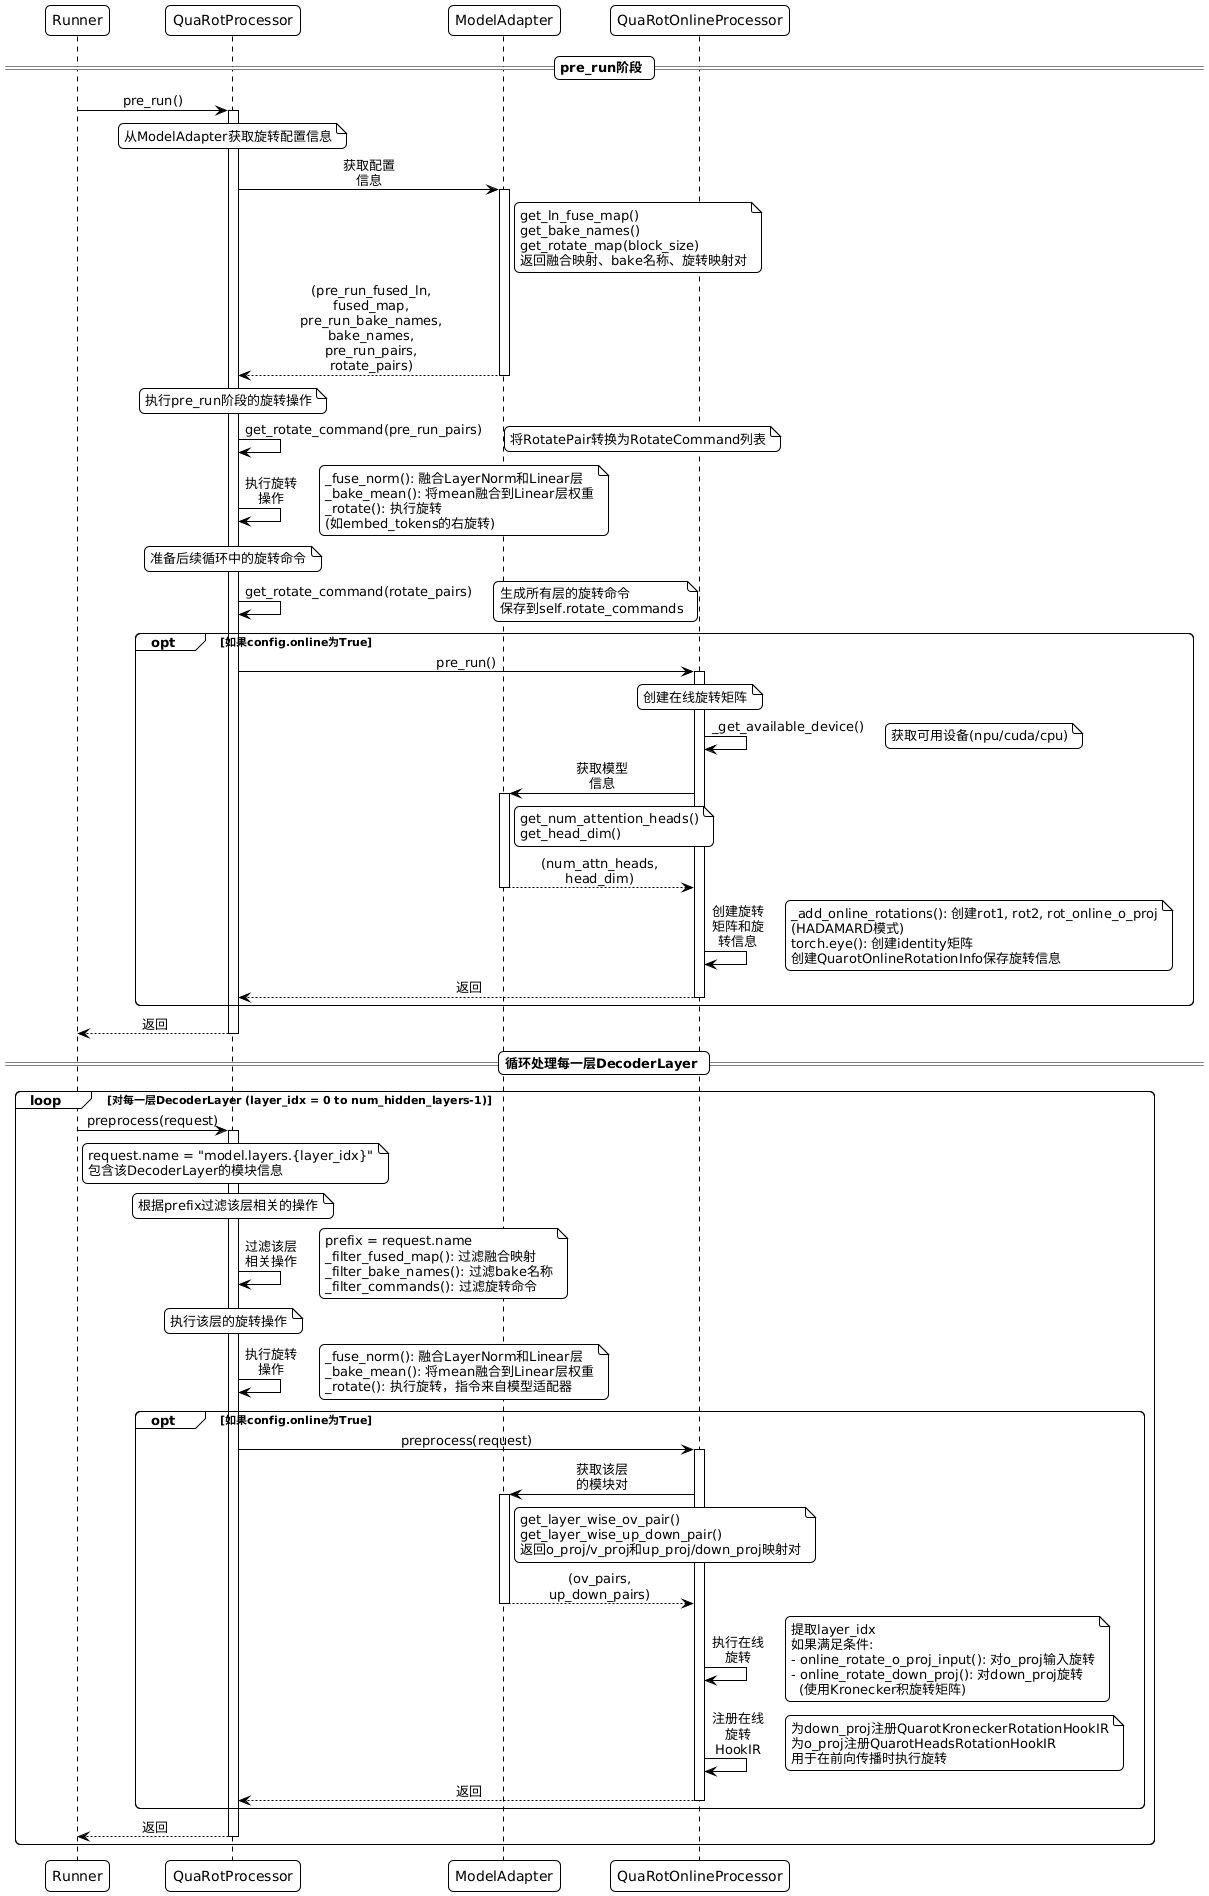

The diagram above was rendered by PlantUML. Its source (embedded in the PNG):
@startuml
!theme plain
skinparam sequenceMessageAlign center
skinparam roundcorner 10
skinparam maxmessagesize 60
skinparam ParticipantPadding 20

participant "Runner" as Runner
participant "QuaRotProcessor" as Processor
participant "ModelAdapter" as Adapter
participant "QuaRotOnlineProcessor" as OnlineProcessor

== pre_run阶段 ==

Runner -> Processor: pre_run()
activate Processor

note over Processor: 从ModelAdapter获取旋转配置信息

Processor -> Adapter: 获取配置信息
activate Adapter
note right of Adapter: get_ln_fuse_map()\nget_bake_names()\nget_rotate_map(block_size)\n返回融合映射、bake名称、旋转映射对
Adapter --> Processor: (pre_run_fused_ln, fused_map,\npre_run_bake_names, bake_names,\npre_run_pairs, rotate_pairs)
deactivate Adapter

note over Processor: 执行pre_run阶段的旋转操作

Processor -> Processor: get_rotate_command(pre_run_pairs)
note right: 将RotatePair转换为RotateCommand列表

Processor -> Processor: 执行旋转操作
note right: _fuse_norm(): 融合LayerNorm和Linear层\n_bake_mean(): 将mean融合到Linear层权重\n_rotate(): 执行旋转\n(如embed_tokens的右旋转)

note over Processor: 准备后续循环中的旋转命令

Processor -> Processor: get_rotate_command(rotate_pairs)
note right: 生成所有层的旋转命令\n保存到self.rotate_commands

opt 如果config.online为True
    Processor -> OnlineProcessor: pre_run()
    activate OnlineProcessor
    
    note over OnlineProcessor: 创建在线旋转矩阵
    
    OnlineProcessor -> OnlineProcessor: _get_available_device()
    note right: 获取可用设备(npu/cuda/cpu)
    
    OnlineProcessor -> Adapter: 获取模型信息
    activate Adapter
    note right of Adapter: get_num_attention_heads()\nget_head_dim()
    Adapter --> OnlineProcessor: (num_attn_heads, head_dim)
    deactivate Adapter
    
    OnlineProcessor -> OnlineProcessor: 创建旋转矩阵和旋转信息
    note right: _add_online_rotations(): 创建rot1, rot2, rot_online_o_proj\n(HADAMARD模式)\ntorch.eye(): 创建identity矩阵\n创建QuarotOnlineRotationInfo保存旋转信息
    
    OnlineProcessor --> Processor: 返回
    deactivate OnlineProcessor
end

Processor --> Runner: 返回
deactivate Processor

== 循环处理每一层DecoderLayer ==

loop 对每一层DecoderLayer (layer_idx = 0 to num_hidden_layers-1)
    Runner -> Processor: preprocess(request)
    activate Processor
    note right of Runner: request.name = "model.layers.{layer_idx}"\n包含该DecoderLayer的模块信息
    
    note over Processor: 根据prefix过滤该层相关的操作
    
    Processor -> Processor: 过滤该层相关操作
    note right: prefix = request.name\n_filter_fused_map(): 过滤融合映射\n_filter_bake_names(): 过滤bake名称\n_filter_commands(): 过滤旋转命令
    
    note over Processor: 执行该层的旋转操作
    
    Processor -> Processor: 执行旋转操作
    note right: _fuse_norm(): 融合LayerNorm和Linear层\n_bake_mean(): 将mean融合到Linear层权重\n_rotate(): 执行旋转，指令来自模型适配器
    
    opt 如果config.online为True
        Processor -> OnlineProcessor: preprocess(request)
        activate OnlineProcessor
        
        OnlineProcessor -> Adapter: 获取该层的模块对
        activate Adapter
        note right of Adapter: get_layer_wise_ov_pair()\nget_layer_wise_up_down_pair()\n返回o_proj/v_proj和up_proj/down_proj映射对
        Adapter --> OnlineProcessor: (ov_pairs, up_down_pairs)
        deactivate Adapter
        
        OnlineProcessor -> OnlineProcessor: 执行在线旋转
        note right: 提取layer_idx\n如果满足条件:\n- online_rotate_o_proj_input(): 对o_proj输入旋转\n- online_rotate_down_proj(): 对down_proj旋转\n  (使用Kronecker积旋转矩阵)
        
        OnlineProcessor -> OnlineProcessor: 注册在线旋转HookIR
        note right: 为down_proj注册QuarotKroneckerRotationHookIR\n为o_proj注册QuarotHeadsRotationHookIR\n用于在前向传播时执行旋转
        
        OnlineProcessor --> Processor: 返回
        deactivate OnlineProcessor
    end
    
    Processor --> Runner: 返回
    deactivate Processor
end
@enduml